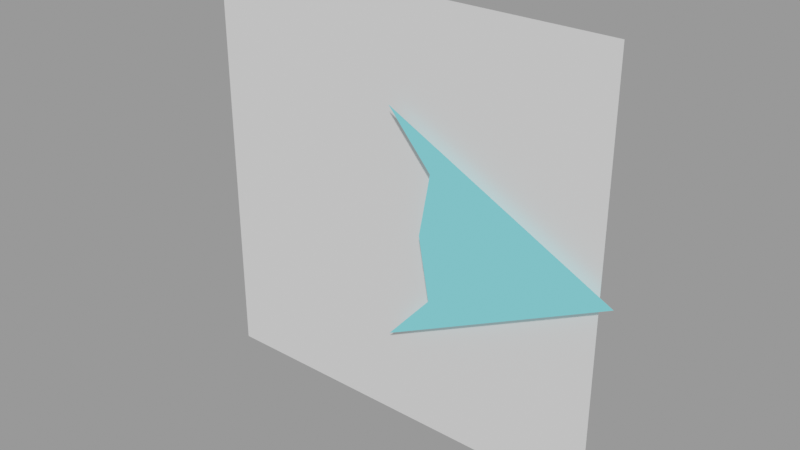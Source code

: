 # Source: Spaceships.blend  (saved by Blender 4.3.32; exported with 4.5.12 LTS)
import bpy
from mathutils import Matrix  # noqa: F401  (used for matrix-valued properties, if any)

bpy.ops.wm.read_factory_settings(use_empty=True)
scene = bpy.context.scene
scene.name = 'AssassinVisual'

# ---- materials (node trees are filled in below, after node groups)
mat_glowblue = bpy.data.materials.new('GlowBlue')

# ---- material node trees
mat_glowblue.use_nodes = True; mat_glowblue.node_tree.nodes.clear()
_N = mat_glowblue.node_tree.nodes; _L = mat_glowblue.node_tree.links
n0 = _N.new('ShaderNodeOutputMaterial'); n0.name = 'Material Output'; n0.location = (300, 300)
n1 = _N.new('ShaderNodeEmission'); n1.name = 'Emission'; n1.location = (10, 300)
n1.inputs[0].default_value = (0.1878, 0.7157, 0.807, 1.0)
_L.new(n1.outputs[0], n0.inputs[0])
n0.is_active_output = True

# ---- meshes
me_assassinvisual = bpy.data.meshes.new('AssassinVisual')
me_assassinvisual.from_pydata([(-20.0, 0.0, 20.0), (-12.0, 0.0, 10.91), (20.0, 0.0, 0.0), (-14.0, 0.0, 0.0)], [], [(0, 1, 3, 2)])
_uv = me_assassinvisual.uv_layers.new(name='UVMap')
_uv.uv.foreach_set('vector', [0.0, 0.0, 0.25, 0.0, 0.5, 0.0, 0.0, 1.0])
me_assassinvisual.materials.append(mat_glowblue)
me_assassinvisual.update()
me_booster = bpy.data.meshes.new('Booster')
me_booster.from_pydata([(-36.91, 0.0, 36.91), (-36.91, 0.0, -36.91), (36.91, 0.0, 36.91), (36.91, 0.0, -36.91)], [], [(0, 1, 3, 2)])
_uv = me_booster.uv_layers.new(name='UVMap')
_uv.uv.foreach_set('vector', [0.0, 0.0, 1.0, 0.0, 1.0, 1.0, 0.0, 1.0])
me_booster.update()

# ---- objects
ob_assassinvisual = bpy.data.objects.new('AssassinVisual', me_assassinvisual)
ob_booster = bpy.data.objects.new('Booster', me_booster)

# ---- transforms, parenting, visibility, modifiers, constraints
ob_assassinvisual.location = (0.0, 0.0, 0.0)
_m = ob_assassinvisual.modifiers.new('Mirror', 'MIRROR')
_m.use_axis = (False, False, True)
_m.use_clip = True
ob_booster.parent = ob_assassinvisual
ob_booster.location = (-20.23, 2.0, 0.0)

# ---- collection membership
scene.collection.objects.link(ob_assassinvisual)
scene.collection.objects.link(ob_booster)

# ---- scene / render settings (as saved in the file)
scene.frame_start = 1; scene.frame_end = 250; scene.frame_set(1)
scene.render.engine = 'BLENDER_EEVEE_NEXT'
scene.render.image_settings.exr_codec = 'NONE'
scene.render.simplify_subdivision_render = 0
scene.render.simplify_child_particles_render = 0.0
scene.eevee.use_volume_custom_range = False
scene.eevee.use_shadows = False
scene.view_settings.view_transform = 'Filmic'
bpy.context.view_layer.update()

# ---- added for rendering (the .blend has no active camera and no usable light): camera, sun + grey world if the file has none
cam_auto = bpy.data.cameras.new('AutoCamera')
cam_auto.lens = 50.0
cam_auto.sensor_width = 36.0
cam_auto.clip_end = 1734.19
ob_auto_camera = bpy.data.objects.new('AutoCamera', cam_auto)
scene.collection.objects.link(ob_auto_camera)
ob_auto_camera.location = (80.2414, -117.578, 79.0517)
ob_auto_camera.rotation_euler = (1.09748, -7.21219e-08, 0.694738)
scene.camera = ob_auto_camera
light_auto_sun = bpy.data.lights.new('AutoSun', 'SUN')
light_auto_sun.energy = 3.0
light_auto_sun.angle = 0.0523599
ob_auto_sun = bpy.data.objects.new('AutoSun', light_auto_sun)
scene.collection.objects.link(ob_auto_sun)
ob_auto_sun.rotation_euler = (0.872665, 0.174533, 0.523599)
if scene.world is None:
    world_auto = bpy.data.worlds.new('AutoWorld')
    world_auto.color = (0.3, 0.3, 0.3)
    scene.world = world_auto
bpy.context.view_layer.update()
